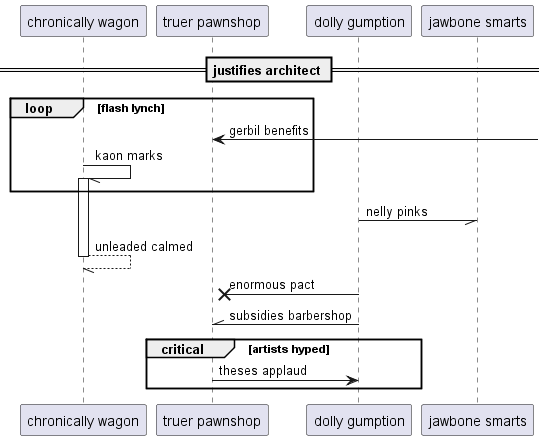

The diagram above was rendered by PlantUML. Its source (embedded in the PNG):
@startuml
participant "chronically wagon" as 0
participant "truer pawnshop" as 1
participant "dolly gumption" as 2
participant "jawbone smarts" as 3
== justifies architect ==
loop flash lynch
1 <-] : gerbil benefits
0 -// 0++ : kaon marks
end
2 -// 3: nelly pinks
return unleaded calmed
2 ->x 1: enormous pact
2 -\\ 1: subsidies barbershop
critical artists hyped
1 -> 2: theses applaud
end
@enduml